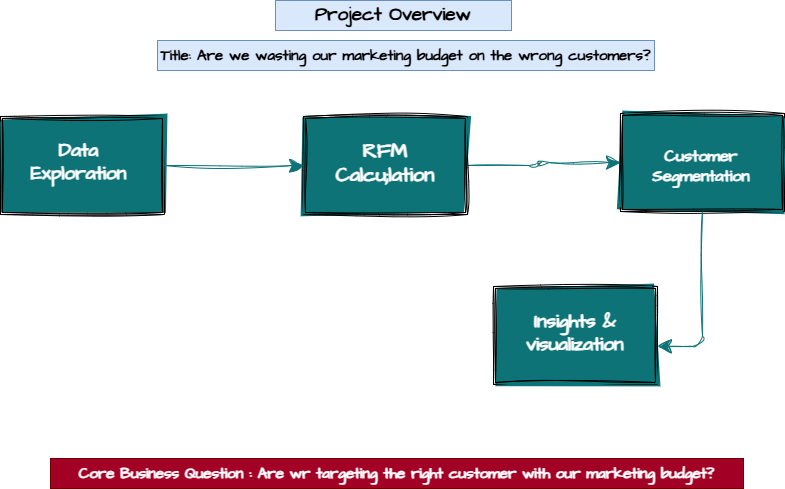

The diagram above was exported from draw.io. Its source (the exported page's mxGraphModel, read from the mxfile embedded in the PNG):
<mxGraphModel dx="807" dy="530" grid="0" gridSize="10" guides="1" tooltips="1" connect="1" arrows="1" fold="1" page="1" pageScale="1" pageWidth="1169" pageHeight="827" math="0" shadow="0">
  <root>
    <mxCell id="0" />
    <mxCell id="1" parent="0" />
    <mxCell id="hSgZKA2x0jPziSkwjXn4-1" parent="1" style="text;html=1;whiteSpace=wrap;strokeColor=#6c8ebf;fillColor=#dae8fc;align=center;verticalAlign=middle;rounded=0;fontFamily=Architects Daughter;fontSource=https%3A%2F%2Ffonts.googleapis.com%2Fcss%3Ffamily%3DArchitects%2BDaughter;" value="&lt;b&gt;&lt;font style=&quot;font-size: 19px;&quot;&gt;Project Overview&lt;/font&gt;&lt;/b&gt;" vertex="1">
      <mxGeometry height="30" width="236" x="296" y="9" as="geometry" />
    </mxCell>
    <mxCell id="hSgZKA2x0jPziSkwjXn4-4" connectable="0" parent="1" style="group" value="" vertex="1">
      <mxGeometry height="98" width="164" x="21" y="125" as="geometry" />
    </mxCell>
    <mxCell id="hSgZKA2x0jPziSkwjXn4-2" parent="hSgZKA2x0jPziSkwjXn4-4" style="shape=ext;double=1;rounded=0;whiteSpace=wrap;html=1;sketch=1;hachureGap=4;jiggle=2;curveFitting=1;fontFamily=Architects Daughter;fontSource=https%3A%2F%2Ffonts.googleapis.com%2Fcss%3Ffamily%3DArchitects%2BDaughter;fillColor=light-dark(#0D7377,#0D7377);fontColor=light-dark(#FFFFFF,#FFFFFF);" value="" vertex="1">
      <mxGeometry height="98" width="164" as="geometry" />
    </mxCell>
    <mxCell id="hSgZKA2x0jPziSkwjXn4-3" parent="hSgZKA2x0jPziSkwjXn4-4" style="text;html=1;whiteSpace=wrap;strokeColor=none;fillColor=none;align=center;verticalAlign=middle;rounded=0;fontFamily=Architects Daughter;fontSource=https%3A%2F%2Ffonts.googleapis.com%2Fcss%3Ffamily%3DArchitects%2BDaughter;fontColor=light-dark(#FFFFFF,#FFFFFF);" value="&lt;b&gt;&lt;font style=&quot;font-size: 19px;&quot;&gt;Data Exploration&lt;/font&gt;&lt;/b&gt;" vertex="1">
      <mxGeometry height="59" width="129" x="14" y="16" as="geometry" />
    </mxCell>
    <mxCell id="hSgZKA2x0jPziSkwjXn4-18" edge="1" parent="1" source="hSgZKA2x0jPziSkwjXn4-5" style="edgeStyle=orthogonalEdgeStyle;rounded=1;sketch=1;hachureGap=4;jiggle=2;curveFitting=1;orthogonalLoop=1;jettySize=auto;html=1;entryX=0;entryY=0.5;entryDx=0;entryDy=0;fontFamily=Architects Daughter;fontSource=https%3A%2F%2Ffonts.googleapis.com%2Fcss%3Ffamily%3DArchitects%2BDaughter;fontStyle=1;curved=0;startSize=12;endSize=12;strokeColor=light-dark(#0D7377,#0D7377);" target="hSgZKA2x0jPziSkwjXn4-6">
      <mxGeometry relative="1" as="geometry" />
    </mxCell>
    <mxCell id="hSgZKA2x0jPziSkwjXn4-5" parent="1" style="shape=ext;double=1;rounded=0;whiteSpace=wrap;html=1;sketch=1;hachureGap=4;jiggle=2;curveFitting=1;fontFamily=Architects Daughter;fontSource=https%3A%2F%2Ffonts.googleapis.com%2Fcss%3Ffamily%3DArchitects%2BDaughter;fillColor=light-dark(#0D7377,#0D7377);fontColor=light-dark(#FFFFFF,#FFFFFF);" value="" vertex="1">
      <mxGeometry height="98" width="164" x="324" y="125" as="geometry" />
    </mxCell>
    <mxCell id="hSgZKA2x0jPziSkwjXn4-6" parent="1" style="shape=ext;double=1;rounded=0;whiteSpace=wrap;html=1;sketch=1;hachureGap=4;jiggle=2;curveFitting=1;fontFamily=Architects Daughter;fontSource=https%3A%2F%2Ffonts.googleapis.com%2Fcss%3Ffamily%3DArchitects%2BDaughter;fillColor=light-dark(#0D7377,#0D7377);fontColor=light-dark(#FFFFFF,#FFFFFF);" value="" vertex="1">
      <mxGeometry height="98" width="164" x="641" y="122" as="geometry" />
    </mxCell>
    <mxCell id="hSgZKA2x0jPziSkwjXn4-7" parent="1" style="text;html=1;whiteSpace=wrap;strokeColor=none;fillColor=none;align=center;verticalAlign=middle;rounded=0;fontFamily=Architects Daughter;fontSource=https%3A%2F%2Ffonts.googleapis.com%2Fcss%3Ffamily%3DArchitects%2BDaughter;fontStyle=1;fontSize=20;fontColor=light-dark(#FFFFFF,#FFFFFF);" value="&lt;span&gt;&lt;font&gt;RFM Calcu;lation&lt;/font&gt;&lt;/span&gt;" vertex="1">
      <mxGeometry height="30" width="60" x="376" y="156" as="geometry" />
    </mxCell>
    <mxCell id="hSgZKA2x0jPziSkwjXn4-8" parent="1" style="text;html=1;whiteSpace=wrap;strokeColor=none;fillColor=none;align=center;verticalAlign=middle;rounded=0;fontFamily=Architects Daughter;fontSource=https%3A%2F%2Ffonts.googleapis.com%2Fcss%3Ffamily%3DArchitects%2BDaughter;" value="&lt;b&gt;&lt;font style=&quot;font-size: 16px; color: light-dark(rgb(255, 255, 255), rgb(255, 255, 255));&quot;&gt;Customer Segmentation&lt;/font&gt;&lt;/b&gt;" vertex="1">
      <mxGeometry height="67" width="120" x="662" y="141" as="geometry" />
    </mxCell>
    <mxCell id="hSgZKA2x0jPziSkwjXn4-9" parent="1" style="shape=ext;double=1;rounded=0;whiteSpace=wrap;html=1;sketch=1;hachureGap=4;jiggle=2;curveFitting=1;fontFamily=Architects Daughter;fontSource=https%3A%2F%2Ffonts.googleapis.com%2Fcss%3Ffamily%3DArchitects%2BDaughter;fillColor=light-dark(#0D7377,#0D7377);fontColor=light-dark(#FFFFFF,#FFFFFF);" value="" vertex="1">
      <mxGeometry height="98" width="164" x="514" y="295" as="geometry" />
    </mxCell>
    <mxCell id="hSgZKA2x0jPziSkwjXn4-10" parent="1" style="text;html=1;whiteSpace=wrap;strokeColor=none;fillColor=none;align=center;verticalAlign=middle;rounded=0;fontFamily=Architects Daughter;fontSource=https%3A%2F%2Ffonts.googleapis.com%2Fcss%3Ffamily%3DArchitects%2BDaughter;" value="&lt;b&gt;&lt;font style=&quot;font-size: 19px; color: light-dark(rgb(255, 255, 255), rgb(255, 255, 255));&quot;&gt;Insights &amp;amp; visualization&lt;/font&gt;&lt;/b&gt;" vertex="1">
      <mxGeometry height="65" width="130" x="531" y="309" as="geometry" />
    </mxCell>
    <mxCell id="hSgZKA2x0jPziSkwjXn4-13" parent="1" style="text;html=1;whiteSpace=wrap;strokeColor=none;fillColor=none;align=center;verticalAlign=middle;rounded=0;fontFamily=Architects Daughter;fontSource=https%3A%2F%2Ffonts.googleapis.com%2Fcss%3Ffamily%3DArchitects%2BDaughter;" value="&lt;b&gt;&lt;font style=&quot;font-size: 17px; color: light-dark(rgb(255, 255, 255), rgb(255, 255, 255));&quot;&gt;Git Repositioy Structure&lt;/font&gt;&lt;/b&gt;" vertex="1">
      <mxGeometry height="71" width="121" x="166" y="353" as="geometry" />
    </mxCell>
    <mxCell id="hSgZKA2x0jPziSkwjXn4-16" parent="1" style="text;html=1;whiteSpace=wrap;strokeColor=#6c8ebf;fillColor=#dae8fc;align=center;verticalAlign=middle;rounded=0;fontFamily=Architects Daughter;fontSource=https%3A%2F%2Ffonts.googleapis.com%2Fcss%3Ffamily%3DArchitects%2BDaughter;" value="&lt;span style=&quot;font-size: 15px;&quot;&gt;&lt;b&gt;Title: Are we wasting our marketing budget on the wrong customers?&lt;/b&gt;&lt;/span&gt;" vertex="1">
      <mxGeometry height="30" width="497" x="178" y="49" as="geometry" />
    </mxCell>
    <mxCell id="hSgZKA2x0jPziSkwjXn4-17" edge="1" parent="1" source="hSgZKA2x0jPziSkwjXn4-2" style="edgeStyle=orthogonalEdgeStyle;rounded=1;sketch=1;hachureGap=4;jiggle=2;curveFitting=1;orthogonalLoop=1;jettySize=auto;html=1;entryX=0;entryY=0.5;entryDx=0;entryDy=0;fontFamily=Architects Daughter;fontSource=https%3A%2F%2Ffonts.googleapis.com%2Fcss%3Ffamily%3DArchitects%2BDaughter;fontStyle=1;curved=0;startSize=12;endSize=12;strokeColor=light-dark(#0D7377,#0D7377);" target="hSgZKA2x0jPziSkwjXn4-5">
      <mxGeometry relative="1" as="geometry" />
    </mxCell>
    <mxCell id="hSgZKA2x0jPziSkwjXn4-19" edge="1" parent="1" source="hSgZKA2x0jPziSkwjXn4-6" style="edgeStyle=orthogonalEdgeStyle;rounded=1;sketch=1;hachureGap=4;jiggle=2;curveFitting=1;orthogonalLoop=1;jettySize=auto;html=1;entryX=1;entryY=0.611;entryDx=0;entryDy=0;entryPerimeter=0;fontFamily=Architects Daughter;fontSource=https%3A%2F%2Ffonts.googleapis.com%2Fcss%3Ffamily%3DArchitects%2BDaughter;fontStyle=1;curved=0;startSize=12;endSize=12;strokeColor=light-dark(#0D7377,#0D7377);" target="hSgZKA2x0jPziSkwjXn4-9">
      <mxGeometry relative="1" as="geometry" />
    </mxCell>
    <mxCell id="hSgZKA2x0jPziSkwjXn4-22" parent="1" style="text;html=1;whiteSpace=wrap;strokeColor=#6F0000;fillColor=#a20025;align=center;verticalAlign=middle;rounded=0;fontFamily=Architects Daughter;fontSource=https%3A%2F%2Ffonts.googleapis.com%2Fcss%3Ffamily%3DArchitects%2BDaughter;fontColor=#ffffff;" value="&lt;span style=&quot;font-size: 15px;&quot;&gt;&lt;b&gt;Core Business Question : Are wr targeting the right customer with our marketing budget?&lt;/b&gt;&lt;/span&gt;" vertex="1">
      <mxGeometry height="30" width="693" x="71" y="467" as="geometry" />
    </mxCell>
  </root>
</mxGraphModel>